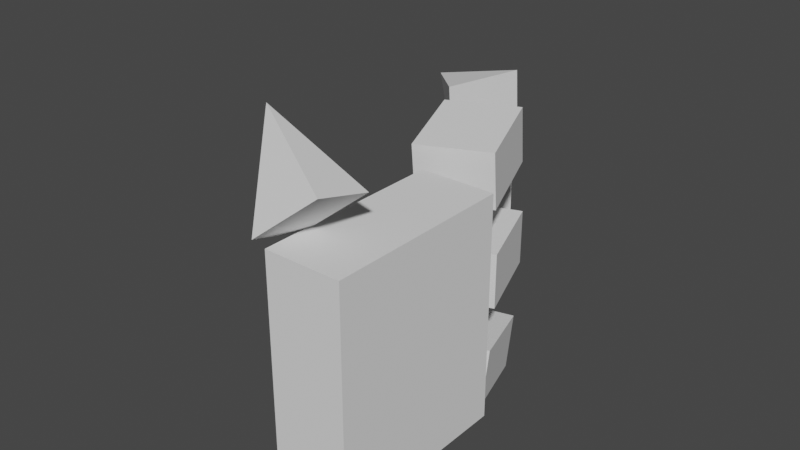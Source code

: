 # Source: claws.blend  (saved by Blender 2.83.18; exported with 4.5.12 LTS)
import bpy
from mathutils import Matrix  # noqa: F401  (used for matrix-valued properties, if any)

bpy.ops.wm.read_factory_settings(use_empty=True)
scene = bpy.context.scene
scene.name = 'Scene'

# ---- collections
col_paw = bpy.data.collections.new('Paw'); scene.collection.children.link(col_paw)

# ---- world
world_world = bpy.data.worlds.new('World'); scene.world = world_world
world_world.use_nodes = True; world_world.node_tree.nodes.clear()
_N = world_world.node_tree.nodes; _L = world_world.node_tree.links
n0 = _N.new('ShaderNodeOutputWorld'); n0.name = 'World Output'; n0.location = (300, 300)
n1 = _N.new('ShaderNodeBackground'); n1.name = 'Background'; n1.location = (10, 300)
n1.inputs[0].default_value = (0.05088, 0.05088, 0.05088, 1.0)
_L.new(n1.outputs[0], n0.inputs[0])
n0.is_active_output = True
world_world.color = (0.05088, 0.05088, 0.05088)
world_world.use_sun_shadow = False
world_world.sun_shadow_jitter_overblur = 0.0

# ---- meshes
me_cube_023 = bpy.data.meshes.new('Cube.023')
me_cube_023.from_pydata([(-1.0, -1.0, -1.0), (-1.0, -1.0, 1.0), (-1.0, 1.0, -1.0), (-1.0, 1.0, 1.0), (1.0, -1.0, -1.0), (1.0, -1.0, 1.0), (1.0, 1.0, -1.0), (1.0, 1.0, 1.0)], [], [(0, 1, 3, 2), (2, 3, 7, 6), (6, 7, 5, 4), (4, 5, 1, 0), (2, 6, 4, 0), (7, 3, 1, 5)])
_uv = me_cube_023.uv_layers.new(name='UVMap')
_uv.uv.foreach_set('vector', [0.7, 0.7, 0.1, 0.7, 0.1, 0.1, 0.7, 0.1, 0.7, 0.7, 0.1, 0.7, 0.1, 0.1, 0.7, 0.1, 0.7, 0.7, 0.1, 0.7, 0.1, 0.1, 0.7, 0.1, 0.7, 0.7, 0.1, 0.7, 0.1, 0.1, 0.7, 0.1, 0.7, 0.7, 0.1, 0.7, 0.1, 0.1, 0.7, 0.1, 0.7, 0.7, 0.1, 0.7, 0.1, 0.1, 0.7, 0.1])
me_cube_023.use_remesh_fix_poles = True
me_cube_023.use_remesh_preserve_attributes = False
me_cube_023.use_mirror_vertex_groups = False
me_cube_023.update()
me_cube_024 = bpy.data.meshes.new('Cube.024')
me_cube_024.from_pydata([(-1.0, -1.0, -1.0), (-1.0, -1.0, 1.0), (-1.0, 1.0, -1.0), (-1.0, 1.0, 1.0), (1.0, -1.0, -1.0), (1.0, -1.0, 1.0), (1.0, 1.0, -1.0), (1.0, 1.0, 1.0)], [], [(0, 1, 3, 2), (2, 3, 7, 6), (6, 7, 5, 4), (4, 5, 1, 0), (2, 6, 4, 0), (7, 3, 1, 5)])
_uv = me_cube_024.uv_layers.new(name='UVMap')
_uv.uv.foreach_set('vector', [0.7, 0.7, 0.1, 0.7, 0.1, 0.1, 0.7, 0.1, 0.7, 0.7, 0.1, 0.7, 0.1, 0.1, 0.7, 0.1, 0.7, 0.7, 0.1, 0.7, 0.1, 0.1, 0.7, 0.1, 0.7, 0.7, 0.1, 0.7, 0.1, 0.1, 0.7, 0.1, 0.7, 0.7, 0.1, 0.7, 0.1, 0.1, 0.7, 0.1, 0.7, 0.7, 0.1, 0.7, 0.1, 0.1, 0.7, 0.1])
me_cube_024.use_remesh_fix_poles = True
me_cube_024.use_remesh_preserve_attributes = False
me_cube_024.use_mirror_vertex_groups = False
me_cube_024.update()
me_cube_025 = bpy.data.meshes.new('Cube.025')
me_cube_025.from_pydata([(-1.0, -1.0, -1.0), (-1.0, -1.0, 1.0), (-1.0, 1.0, -1.0), (-1.0, 1.0, 1.0), (1.0, -1.0, -1.0), (1.0, -1.0, 1.0), (1.0, 1.0, -1.0), (1.0, 1.0, 1.0)], [], [(0, 1, 3, 2), (2, 3, 7, 6), (6, 7, 5, 4), (4, 5, 1, 0), (2, 6, 4, 0), (7, 3, 1, 5)])
_uv = me_cube_025.uv_layers.new(name='UVMap')
_uv.uv.foreach_set('vector', [0.7, 0.7, 0.1, 0.7, 0.1, 0.1, 0.7, 0.1, 0.7, 0.7, 0.1, 0.7, 0.1, 0.1, 0.7, 0.1, 0.7, 0.7, 0.1, 0.7, 0.1, 0.1, 0.7, 0.1, 0.7, 0.7, 0.1, 0.7, 0.1, 0.1, 0.7, 0.1, 0.7, 0.7, 0.1, 0.7, 0.1, 0.1, 0.7, 0.1, 0.7, 0.7, 0.1, 0.7, 0.1, 0.1, 0.7, 0.1])
me_cube_025.use_remesh_fix_poles = True
me_cube_025.use_remesh_preserve_attributes = False
me_cube_025.use_mirror_vertex_groups = False
me_cube_025.update()
me_cube_026 = bpy.data.meshes.new('Cube.026')
me_cube_026.from_pydata([(-1.0, -1.0, -1.0), (-1.0, -1.0, 1.0), (-1.0, 1.0, -1.0), (-1.0, 1.0, 1.0), (1.0, -1.0, -1.0), (1.0, -1.0, 1.0), (1.0, 1.0, -1.0), (1.0, 1.0, 1.0)], [], [(0, 1, 3, 2), (2, 3, 7, 6), (6, 7, 5, 4), (4, 5, 1, 0), (2, 6, 4, 0), (7, 3, 1, 5)])
_uv = me_cube_026.uv_layers.new(name='UVMap')
_uv.uv.foreach_set('vector', [0.7, 0.7, 0.1, 0.7, 0.1, 0.1, 0.7, 0.1, 0.7, 0.7, 0.1, 0.7, 0.1, 0.1, 0.7, 0.1, 0.7, 0.7, 0.1, 0.7, 0.1, 0.1, 0.7, 0.1, 0.7, 0.7, 0.1, 0.7, 0.1, 0.1, 0.7, 0.1, 0.7, 0.7, 0.1, 0.7, 0.1, 0.1, 0.7, 0.1, 0.7, 0.7, 0.1, 0.7, 0.1, 0.1, 0.7, 0.1])
me_cube_026.use_remesh_fix_poles = True
me_cube_026.use_remesh_preserve_attributes = False
me_cube_026.use_mirror_vertex_groups = False
me_cube_026.update()
me_cube_027 = bpy.data.meshes.new('Cube.027')
me_cube_027.from_pydata([(-1.0, -1.0, -1.0), (-1.0, -1.0, 1.0), (0.0, 0.0, 0.0), (1.0, -1.0, -1.0), (1.0, -1.0, 1.0)], [], [(0, 1, 2), (2, 4, 3), (3, 4, 1, 0), (2, 3, 0), (2, 1, 4)])
_uv = me_cube_027.uv_layers.new(name='UVMap')
_uv.uv.foreach_set('vector', [0.9, 0.9, 0.7, 0.9, 0.9, 0.7, 0.9, 0.7, 0.9, 0.9, 0.7, 0.9, 0.7, 0.7, 0.1, 0.7, 0.1, 0.1, 0.7, 0.1, 0.9, 0.7, 0.9, 0.9, 0.7, 0.9, 0.9, 0.7, 0.9, 0.9, 0.7, 0.9])
me_cube_027.use_remesh_fix_poles = True
me_cube_027.use_remesh_preserve_attributes = False
me_cube_027.use_mirror_vertex_groups = False
me_cube_027.update()
me_cube_028 = bpy.data.meshes.new('Cube.028')
me_cube_028.from_pydata([(-1.0, -1.0, -1.0), (-1.0, -1.0, 1.0), (-1.0, 1.0, -1.0), (-1.0, 1.0, 1.0), (1.0, -1.0, -1.0), (1.0, -1.0, 1.0), (1.0, 1.0, -1.0), (1.0, 1.0, 1.0)], [], [(0, 1, 3, 2), (2, 3, 7, 6), (6, 7, 5, 4), (4, 5, 1, 0), (2, 6, 4, 0), (7, 3, 1, 5)])
_uv = me_cube_028.uv_layers.new(name='UVMap')
_uv.uv.foreach_set('vector', [0.7, 0.7, 0.1, 0.7, 0.1, 0.1, 0.7, 0.1, 0.7, 0.7, 0.1, 0.7, 0.1, 0.1, 0.7, 0.1, 0.7, 0.7, 0.1, 0.7, 0.1, 0.1, 0.7, 0.1, 0.7, 0.7, 0.1, 0.7, 0.1, 0.1, 0.7, 0.1, 0.7, 0.7, 0.1, 0.7, 0.1, 0.1, 0.7, 0.1, 0.7, 0.7, 0.1, 0.7, 0.1, 0.1, 0.7, 0.1])
me_cube_028.use_remesh_fix_poles = True
me_cube_028.use_remesh_preserve_attributes = False
me_cube_028.use_mirror_vertex_groups = False
me_cube_028.update()
me_cube_029 = bpy.data.meshes.new('Cube.029')
me_cube_029.from_pydata([(-1.0, -1.0, -1.0), (-1.0, -1.0, 1.0), (0.0, 0.0, 0.0), (1.0, -1.0, -1.0), (1.0, -1.0, 1.0)], [], [(0, 1, 2), (2, 4, 3), (3, 4, 1, 0), (2, 3, 0), (2, 1, 4)])
_uv = me_cube_029.uv_layers.new(name='UVMap')
_uv.uv.foreach_set('vector', [0.9, 0.9, 0.7, 0.9, 0.9, 0.7, 0.9, 0.7, 0.9, 0.9, 0.7, 0.9, 0.7, 0.7, 0.1, 0.7, 0.1, 0.1, 0.7, 0.1, 0.9, 0.7, 0.9, 0.9, 0.7, 0.9, 0.9, 0.7, 0.9, 0.9, 0.7, 0.9])
me_cube_029.use_remesh_fix_poles = True
me_cube_029.use_remesh_preserve_attributes = False
me_cube_029.use_mirror_vertex_groups = False
me_cube_029.update()
me_cube_030 = bpy.data.meshes.new('Cube.030')
me_cube_030.from_pydata([(-1.0, -1.0, -1.0), (-1.0, -1.0, 1.0), (0.0, 0.0, 0.0), (1.0, -1.0, -1.0), (1.0, -1.0, 1.0)], [], [(0, 1, 2), (2, 4, 3), (3, 4, 1, 0), (2, 3, 0), (2, 1, 4)])
_uv = me_cube_030.uv_layers.new(name='UVMap')
_uv.uv.foreach_set('vector', [0.9, 0.9, 0.7, 0.9, 0.9, 0.7, 0.9, 0.7, 0.9, 0.9, 0.7, 0.9, 0.7, 0.7, 0.1, 0.7, 0.1, 0.1, 0.7, 0.1, 0.9, 0.7, 0.9, 0.9, 0.7, 0.9, 0.9, 0.7, 0.9, 0.9, 0.7, 0.9])
me_cube_030.use_remesh_fix_poles = True
me_cube_030.use_remesh_preserve_attributes = False
me_cube_030.use_mirror_vertex_groups = False
me_cube_030.update()
me_cube_031 = bpy.data.meshes.new('Cube.031')
me_cube_031.from_pydata([(-1.0, -1.0, -1.0), (-1.0, -1.0, 1.0), (0.0, 0.0, 0.0), (1.0, -1.0, -1.0), (1.0, -1.0, 1.0)], [], [(0, 1, 2), (2, 4, 3), (3, 4, 1, 0), (2, 3, 0), (2, 1, 4)])
_uv = me_cube_031.uv_layers.new(name='UVMap')
_uv.uv.foreach_set('vector', [0.9, 0.9, 0.7, 0.9, 0.9, 0.7, 0.9, 0.7, 0.9, 0.9, 0.7, 0.9, 0.7, 0.7, 0.1, 0.7, 0.1, 0.1, 0.7, 0.1, 0.9, 0.7, 0.9, 0.9, 0.7, 0.9, 0.9, 0.7, 0.9, 0.9, 0.7, 0.9])
me_cube_031.use_remesh_fix_poles = True
me_cube_031.use_remesh_preserve_attributes = False
me_cube_031.use_mirror_vertex_groups = False
me_cube_031.update()

# ---- objects
ob_cube_003 = bpy.data.objects.new('Cube.003', me_cube_023)
ob_cube_010 = bpy.data.objects.new('Cube.010', me_cube_024)
ob_cube_011 = bpy.data.objects.new('Cube.011', me_cube_025)
ob_cube_012 = bpy.data.objects.new('Cube.012', me_cube_026)
ob_cube_013 = bpy.data.objects.new('Cube.013', me_cube_027)
ob_cube_014 = bpy.data.objects.new('Cube.014', me_cube_028)
ob_cube_015 = bpy.data.objects.new('Cube.015', me_cube_029)
ob_cube_016 = bpy.data.objects.new('Cube.016', me_cube_030)
ob_cube_017 = bpy.data.objects.new('Cube.017', me_cube_031)

# ---- transforms, parenting, visibility, modifiers, constraints
ob_cube_003.location = (0.0108, -0.001403, -0.002814)
ob_cube_003.scale = (0.02445, 0.06917, 0.06917)
ob_cube_003.lineart.crease_threshold = 0.0
ob_cube_010.location = (0.0108, -0.001403, -0.002814)
ob_cube_010.scale = (0.028, 0.07, 0.084)
ob_cube_010.lineart.crease_threshold = 0.0
ob_cube_011.location = (-0.0172, 0.1192, 0.0757)
ob_cube_011.rotation_euler = (0.08203, -0.02981, 0.3478)
ob_cube_011.scale = (0.028, 0.035, 0.021)
ob_cube_011.lineart.crease_threshold = 0.0
ob_cube_012.location = (-0.0172, 0.1172, -0.08147)
ob_cube_012.rotation_euler = (-0.1642, 0.05943, 0.3442)
ob_cube_012.scale = (0.028, 0.035, 0.021)
ob_cube_012.lineart.crease_threshold = 0.0
ob_cube_013.location = (-0.118, 0.2168, 0.08388)
ob_cube_013.rotation_euler = (0.03696, -0.07907, 1.133)
ob_cube_013.scale = (0.028, 0.07, 0.021)
ob_cube_013.lineart.crease_threshold = 0.0
ob_cube_014.location = (-0.0172, 0.1246, -0.002814)
ob_cube_014.rotation_euler = (0.0, -0.0, 0.3491)
ob_cube_014.scale = (0.028, 0.035, 0.021)
ob_cube_014.lineart.crease_threshold = 0.0
ob_cube_015.location = (-0.1208, 0.2198, -0.002814)
ob_cube_015.rotation_euler = (2.98e-08, -0.0, 1.134)
ob_cube_015.scale = (0.028, 0.07, 0.021)
ob_cube_015.lineart.crease_threshold = 0.0
ob_cube_016.location = (-0.1208, 0.2104, -0.1006)
ob_cube_016.rotation_euler = (-0.1008, 0.1427, 0.9527)
ob_cube_016.scale = (0.028, 0.07, 0.021)
ob_cube_016.lineart.crease_threshold = 0.0
ob_cube_017.location = (-0.0452, -0.0378, 0.1512)
ob_cube_017.rotation_euler = (-5.049, -0.6699, 0.2139)
ob_cube_017.scale = (0.028, 0.07, 0.021)
ob_cube_017.lineart.crease_threshold = 0.0

# ---- collection membership
col_paw.objects.link(ob_cube_003)
col_paw.objects.link(ob_cube_010)
col_paw.objects.link(ob_cube_011)
col_paw.objects.link(ob_cube_012)
col_paw.objects.link(ob_cube_013)
col_paw.objects.link(ob_cube_014)
col_paw.objects.link(ob_cube_015)
col_paw.objects.link(ob_cube_016)
col_paw.objects.link(ob_cube_017)

# ---- scene / render settings (as saved in the file)
scene.frame_start = 1; scene.frame_end = 250; scene.frame_set(1)
scene.render.engine = 'BLENDER_EEVEE_NEXT'
scene.cycles.use_denoising = False
scene.cycles.samples = 128
scene.cycles.sampling_pattern = 'TABULATED_SOBOL'
scene.cycles.use_adaptive_sampling = False
scene.cycles.use_light_tree = False
scene.view_settings.view_transform = 'Filmic'
bpy.context.view_layer.update()

# ---- added for rendering (the .blend has no active camera and no usable light): camera, sun
cam_auto = bpy.data.cameras.new('AutoCamera')
cam_auto.lens = 50.0
cam_auto.sensor_width = 36.0
cam_auto.clip_end = 1000.0
ob_auto_camera = bpy.data.objects.new('AutoCamera', cam_auto)
scene.collection.objects.link(ob_auto_camera)
ob_auto_camera.location = (0.388813, -0.441137, 0.374669)
ob_auto_camera.rotation_euler = (1.09748, -7.21219e-08, 0.694738)
scene.camera = ob_auto_camera
light_auto_sun = bpy.data.lights.new('AutoSun', 'SUN')
light_auto_sun.energy = 3.0
light_auto_sun.angle = 0.0523599
ob_auto_sun = bpy.data.objects.new('AutoSun', light_auto_sun)
scene.collection.objects.link(ob_auto_sun)
ob_auto_sun.rotation_euler = (0.872665, 0.174533, 0.523599)
bpy.context.view_layer.update()
